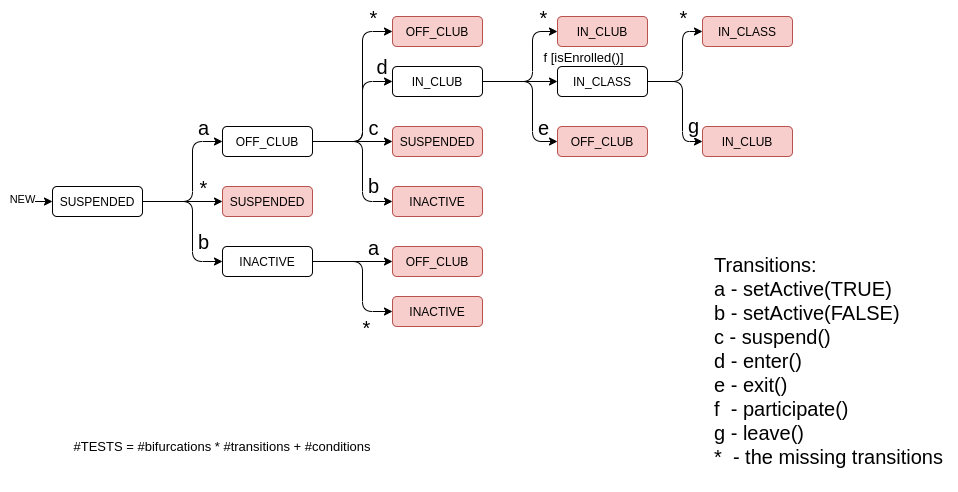

The diagram above was exported from draw.io. Its source (the exported page's mxGraphModel, read from the mxfile embedded in the PNG):
<mxGraphModel dx="1422" dy="775" grid="1" gridSize="10" guides="1" tooltips="1" connect="1" arrows="1" fold="1" page="1" pageScale="1" pageWidth="1169" pageHeight="827" math="0" shadow="0">
  <root>
    <mxCell id="ch7XpunlFATblbE80i5v-0" />
    <mxCell id="ch7XpunlFATblbE80i5v-1" parent="ch7XpunlFATblbE80i5v-0" />
    <mxCell id="zxF6GNNzQgNjEVR4lw51-0" value="SUSPENDED" style="rounded=1;whiteSpace=wrap;html=1;" vertex="1" parent="ch7XpunlFATblbE80i5v-1">
      <mxGeometry x="80" y="360" width="90" height="30" as="geometry" />
    </mxCell>
    <mxCell id="zxF6GNNzQgNjEVR4lw51-1" value="" style="endArrow=classic;html=1;entryX=0;entryY=0.5;entryDx=0;entryDy=0;" edge="1" parent="ch7XpunlFATblbE80i5v-1" target="zxF6GNNzQgNjEVR4lw51-0">
      <mxGeometry width="50" height="50" relative="1" as="geometry">
        <mxPoint x="40" y="375" as="sourcePoint" />
        <mxPoint x="90" y="350" as="targetPoint" />
      </mxGeometry>
    </mxCell>
    <mxCell id="zxF6GNNzQgNjEVR4lw51-2" value="NEW" style="edgeLabel;html=1;align=center;verticalAlign=middle;resizable=0;points=[];" vertex="1" connectable="0" parent="zxF6GNNzQgNjEVR4lw51-1">
      <mxGeometry x="-0.5333" y="3" relative="1" as="geometry">
        <mxPoint as="offset" />
      </mxGeometry>
    </mxCell>
    <mxCell id="Gaiev66iEgX79ncIMJl_-0" value="OFF_CLUB" style="rounded=1;whiteSpace=wrap;html=1;" vertex="1" parent="ch7XpunlFATblbE80i5v-1">
      <mxGeometry x="250" y="300" width="90" height="30" as="geometry" />
    </mxCell>
    <mxCell id="Gaiev66iEgX79ncIMJl_-1" value="INACTIVE" style="rounded=1;whiteSpace=wrap;html=1;" vertex="1" parent="ch7XpunlFATblbE80i5v-1">
      <mxGeometry x="250" y="420" width="90" height="30" as="geometry" />
    </mxCell>
    <mxCell id="Gaiev66iEgX79ncIMJl_-2" value="" style="endArrow=classic;html=1;exitX=1;exitY=0.5;exitDx=0;exitDy=0;entryX=0;entryY=0.5;entryDx=0;entryDy=0;" edge="1" parent="ch7XpunlFATblbE80i5v-1" source="zxF6GNNzQgNjEVR4lw51-0" target="Gaiev66iEgX79ncIMJl_-0">
      <mxGeometry width="50" height="50" relative="1" as="geometry">
        <mxPoint x="560" y="480" as="sourcePoint" />
        <mxPoint x="610" y="430" as="targetPoint" />
        <Array as="points">
          <mxPoint x="220" y="375" />
          <mxPoint x="220" y="315" />
        </Array>
      </mxGeometry>
    </mxCell>
    <mxCell id="Te0e-uafZWfObTdzPNrm-3" value="a" style="edgeLabel;html=1;align=center;verticalAlign=middle;resizable=0;points=[];fontSize=20;" vertex="1" connectable="0" parent="Gaiev66iEgX79ncIMJl_-2">
      <mxGeometry x="0.3571" y="1" relative="1" as="geometry">
        <mxPoint x="11" y="-30" as="offset" />
      </mxGeometry>
    </mxCell>
    <mxCell id="Gaiev66iEgX79ncIMJl_-3" value="" style="endArrow=classic;html=1;exitX=1;exitY=0.5;exitDx=0;exitDy=0;entryX=0;entryY=0.5;entryDx=0;entryDy=0;" edge="1" parent="ch7XpunlFATblbE80i5v-1" source="zxF6GNNzQgNjEVR4lw51-0" target="Gaiev66iEgX79ncIMJl_-1">
      <mxGeometry width="50" height="50" relative="1" as="geometry">
        <mxPoint x="560" y="480" as="sourcePoint" />
        <mxPoint x="610" y="430" as="targetPoint" />
        <Array as="points">
          <mxPoint x="220" y="375" />
          <mxPoint x="220" y="435" />
        </Array>
      </mxGeometry>
    </mxCell>
    <mxCell id="Te0e-uafZWfObTdzPNrm-4" value="b" style="edgeLabel;html=1;align=center;verticalAlign=middle;resizable=0;points=[];fontSize=20;" vertex="1" connectable="0" parent="Gaiev66iEgX79ncIMJl_-3">
      <mxGeometry x="0.3286" y="3" relative="1" as="geometry">
        <mxPoint x="7" y="-4" as="offset" />
      </mxGeometry>
    </mxCell>
    <mxCell id="Gaiev66iEgX79ncIMJl_-4" value="IN_CLUB" style="rounded=1;whiteSpace=wrap;html=1;" vertex="1" parent="ch7XpunlFATblbE80i5v-1">
      <mxGeometry x="420" y="240" width="90" height="30" as="geometry" />
    </mxCell>
    <mxCell id="3Zzo27G5hhX1mHMgInOa-0" value="SUSPENDED" style="rounded=1;whiteSpace=wrap;html=1;fillColor=#f8cecc;strokeColor=#b85450;" vertex="1" parent="ch7XpunlFATblbE80i5v-1">
      <mxGeometry x="420" y="300" width="90" height="30" as="geometry" />
    </mxCell>
    <mxCell id="3Zzo27G5hhX1mHMgInOa-1" value="INACTIVE" style="rounded=1;whiteSpace=wrap;html=1;fillColor=#f8cecc;strokeColor=#b85450;" vertex="1" parent="ch7XpunlFATblbE80i5v-1">
      <mxGeometry x="420" y="360" width="90" height="30" as="geometry" />
    </mxCell>
    <mxCell id="3Zzo27G5hhX1mHMgInOa-2" value="" style="endArrow=classic;html=1;exitX=1;exitY=0.5;exitDx=0;exitDy=0;entryX=0;entryY=0.5;entryDx=0;entryDy=0;" edge="1" parent="ch7XpunlFATblbE80i5v-1">
      <mxGeometry width="50" height="50" relative="1" as="geometry">
        <mxPoint x="340" y="315" as="sourcePoint" />
        <mxPoint x="420" y="255" as="targetPoint" />
        <Array as="points">
          <mxPoint x="390" y="315" />
          <mxPoint x="390" y="255" />
        </Array>
      </mxGeometry>
    </mxCell>
    <mxCell id="3Zzo27G5hhX1mHMgInOa-3" value="" style="endArrow=classic;html=1;exitX=1;exitY=0.5;exitDx=0;exitDy=0;entryX=0;entryY=0.5;entryDx=0;entryDy=0;" edge="1" parent="ch7XpunlFATblbE80i5v-1">
      <mxGeometry width="50" height="50" relative="1" as="geometry">
        <mxPoint x="340" y="315" as="sourcePoint" />
        <mxPoint x="420" y="375" as="targetPoint" />
        <Array as="points">
          <mxPoint x="390" y="315" />
          <mxPoint x="390" y="375" />
        </Array>
      </mxGeometry>
    </mxCell>
    <mxCell id="Te0e-uafZWfObTdzPNrm-8" value="b" style="edgeLabel;html=1;align=center;verticalAlign=middle;resizable=0;points=[];fontSize=20;" vertex="1" connectable="0" parent="3Zzo27G5hhX1mHMgInOa-3">
      <mxGeometry x="0.3286" y="-1" relative="1" as="geometry">
        <mxPoint x="11" as="offset" />
      </mxGeometry>
    </mxCell>
    <mxCell id="3Zzo27G5hhX1mHMgInOa-4" value="" style="endArrow=classic;html=1;exitX=1;exitY=0.5;exitDx=0;exitDy=0;entryX=0;entryY=0.5;entryDx=0;entryDy=0;" edge="1" parent="ch7XpunlFATblbE80i5v-1" source="Gaiev66iEgX79ncIMJl_-0" target="3Zzo27G5hhX1mHMgInOa-0">
      <mxGeometry width="50" height="50" relative="1" as="geometry">
        <mxPoint x="560" y="480" as="sourcePoint" />
        <mxPoint x="610" y="430" as="targetPoint" />
      </mxGeometry>
    </mxCell>
    <mxCell id="Te0e-uafZWfObTdzPNrm-7" value="c" style="edgeLabel;html=1;align=center;verticalAlign=middle;resizable=0;points=[];fontSize=20;" vertex="1" connectable="0" parent="3Zzo27G5hhX1mHMgInOa-4">
      <mxGeometry x="0.525" relative="1" as="geometry">
        <mxPoint x="-1" y="-15" as="offset" />
      </mxGeometry>
    </mxCell>
    <mxCell id="DOXdZTg8DcutWskjTXLz-0" value="OFF_CLUB" style="rounded=1;whiteSpace=wrap;html=1;fillColor=#f8cecc;strokeColor=#b85450;" vertex="1" parent="ch7XpunlFATblbE80i5v-1">
      <mxGeometry x="420" y="420" width="90" height="30" as="geometry" />
    </mxCell>
    <mxCell id="DOXdZTg8DcutWskjTXLz-1" value="" style="endArrow=classic;html=1;exitX=1;exitY=0.5;exitDx=0;exitDy=0;entryX=0;entryY=0.5;entryDx=0;entryDy=0;" edge="1" parent="ch7XpunlFATblbE80i5v-1" source="Gaiev66iEgX79ncIMJl_-1" target="DOXdZTg8DcutWskjTXLz-0">
      <mxGeometry width="50" height="50" relative="1" as="geometry">
        <mxPoint x="560" y="580" as="sourcePoint" />
        <mxPoint x="610" y="530" as="targetPoint" />
      </mxGeometry>
    </mxCell>
    <mxCell id="Te0e-uafZWfObTdzPNrm-11" value="a" style="edgeLabel;html=1;align=center;verticalAlign=middle;resizable=0;points=[];fontSize=20;" vertex="1" connectable="0" parent="DOXdZTg8DcutWskjTXLz-1">
      <mxGeometry x="0.475" relative="1" as="geometry">
        <mxPoint x="1" y="-15" as="offset" />
      </mxGeometry>
    </mxCell>
    <mxCell id="gL8Cny1pOL09OL4q7mKs-0" value="OFF_CLUB" style="rounded=1;whiteSpace=wrap;html=1;fillColor=#f8cecc;strokeColor=#b85450;" vertex="1" parent="ch7XpunlFATblbE80i5v-1">
      <mxGeometry x="420" y="190" width="90" height="30" as="geometry" />
    </mxCell>
    <mxCell id="gL8Cny1pOL09OL4q7mKs-1" value="" style="endArrow=classic;html=1;exitX=1;exitY=0.5;exitDx=0;exitDy=0;entryX=0;entryY=0.5;entryDx=0;entryDy=0;" edge="1" parent="ch7XpunlFATblbE80i5v-1" source="Gaiev66iEgX79ncIMJl_-0" target="gL8Cny1pOL09OL4q7mKs-0">
      <mxGeometry width="50" height="50" relative="1" as="geometry">
        <mxPoint x="560" y="580" as="sourcePoint" />
        <mxPoint x="610" y="530" as="targetPoint" />
        <Array as="points">
          <mxPoint x="390" y="315" />
          <mxPoint x="390" y="205" />
        </Array>
      </mxGeometry>
    </mxCell>
    <mxCell id="Te0e-uafZWfObTdzPNrm-6" value="*" style="edgeLabel;html=1;align=center;verticalAlign=middle;resizable=0;points=[];fontSize=20;" vertex="1" connectable="0" parent="gL8Cny1pOL09OL4q7mKs-1">
      <mxGeometry x="0.4316" y="1" relative="1" as="geometry">
        <mxPoint x="11" y="-39" as="offset" />
      </mxGeometry>
    </mxCell>
    <mxCell id="gL8Cny1pOL09OL4q7mKs-2" value="SUSPENDED" style="rounded=1;whiteSpace=wrap;html=1;fillColor=#f8cecc;strokeColor=#b85450;" vertex="1" parent="ch7XpunlFATblbE80i5v-1">
      <mxGeometry x="250" y="360" width="90" height="30" as="geometry" />
    </mxCell>
    <mxCell id="gL8Cny1pOL09OL4q7mKs-3" value="" style="endArrow=classic;html=1;exitX=1;exitY=0.5;exitDx=0;exitDy=0;entryX=0;entryY=0.5;entryDx=0;entryDy=0;" edge="1" parent="ch7XpunlFATblbE80i5v-1" source="zxF6GNNzQgNjEVR4lw51-0" target="gL8Cny1pOL09OL4q7mKs-2">
      <mxGeometry width="50" height="50" relative="1" as="geometry">
        <mxPoint x="560" y="580" as="sourcePoint" />
        <mxPoint x="610" y="530" as="targetPoint" />
      </mxGeometry>
    </mxCell>
    <mxCell id="Te0e-uafZWfObTdzPNrm-5" value="*" style="edgeLabel;html=1;align=center;verticalAlign=middle;resizable=0;points=[];fontSize=20;" vertex="1" connectable="0" parent="gL8Cny1pOL09OL4q7mKs-3">
      <mxGeometry x="0.4" relative="1" as="geometry">
        <mxPoint x="4" y="-15" as="offset" />
      </mxGeometry>
    </mxCell>
    <mxCell id="Kbd9qJepDWvYCGEVtzwi-0" value="INACTIVE" style="rounded=1;whiteSpace=wrap;html=1;fillColor=#f8cecc;strokeColor=#b85450;" vertex="1" parent="ch7XpunlFATblbE80i5v-1">
      <mxGeometry x="420" y="470" width="90" height="30" as="geometry" />
    </mxCell>
    <mxCell id="Kbd9qJepDWvYCGEVtzwi-1" value="" style="endArrow=classic;html=1;exitX=1;exitY=0.5;exitDx=0;exitDy=0;entryX=0;entryY=0.5;entryDx=0;entryDy=0;" edge="1" parent="ch7XpunlFATblbE80i5v-1" source="Gaiev66iEgX79ncIMJl_-1" target="Kbd9qJepDWvYCGEVtzwi-0">
      <mxGeometry width="50" height="50" relative="1" as="geometry">
        <mxPoint x="560" y="580" as="sourcePoint" />
        <mxPoint x="610" y="530" as="targetPoint" />
        <Array as="points">
          <mxPoint x="390" y="435" />
          <mxPoint x="390" y="485" />
        </Array>
      </mxGeometry>
    </mxCell>
    <mxCell id="Te0e-uafZWfObTdzPNrm-12" value="*" style="edgeLabel;html=1;align=center;verticalAlign=middle;resizable=0;points=[];fontSize=20;" vertex="1" connectable="0" parent="Kbd9qJepDWvYCGEVtzwi-1">
      <mxGeometry x="0.3231" y="3" relative="1" as="geometry">
        <mxPoint y="29" as="offset" />
      </mxGeometry>
    </mxCell>
    <mxCell id="kNS9NOoLGnAkk6fGD0gQ-0" value="IN_CLASS" style="rounded=1;whiteSpace=wrap;html=1;" vertex="1" parent="ch7XpunlFATblbE80i5v-1">
      <mxGeometry x="585" y="240" width="90" height="30" as="geometry" />
    </mxCell>
    <mxCell id="kNS9NOoLGnAkk6fGD0gQ-1" value="OFF_CLUB" style="rounded=1;whiteSpace=wrap;html=1;fillColor=#f8cecc;strokeColor=#b85450;" vertex="1" parent="ch7XpunlFATblbE80i5v-1">
      <mxGeometry x="585" y="300" width="90" height="30" as="geometry" />
    </mxCell>
    <mxCell id="kNS9NOoLGnAkk6fGD0gQ-2" value="" style="endArrow=classic;html=1;entryX=0;entryY=0.5;entryDx=0;entryDy=0;exitX=1;exitY=0.5;exitDx=0;exitDy=0;" edge="1" parent="ch7XpunlFATblbE80i5v-1" source="Gaiev66iEgX79ncIMJl_-4" target="kNS9NOoLGnAkk6fGD0gQ-0">
      <mxGeometry width="50" height="50" relative="1" as="geometry">
        <mxPoint x="560" y="580" as="sourcePoint" />
        <mxPoint x="610" y="530" as="targetPoint" />
      </mxGeometry>
    </mxCell>
    <mxCell id="Te0e-uafZWfObTdzPNrm-15" value="&lt;font style=&quot;font-size: 13px&quot;&gt;f&lt;/font&gt; [isEnrolled()]" style="edgeLabel;html=1;align=center;verticalAlign=middle;resizable=0;points=[];fontSize=13;" vertex="1" connectable="0" parent="kNS9NOoLGnAkk6fGD0gQ-2">
      <mxGeometry x="0.6" y="-1" relative="1" as="geometry">
        <mxPoint x="40" y="-26" as="offset" />
      </mxGeometry>
    </mxCell>
    <mxCell id="kNS9NOoLGnAkk6fGD0gQ-3" value="" style="endArrow=classic;html=1;exitX=1;exitY=0.5;exitDx=0;exitDy=0;entryX=0;entryY=0.5;entryDx=0;entryDy=0;" edge="1" parent="ch7XpunlFATblbE80i5v-1" source="Gaiev66iEgX79ncIMJl_-4" target="kNS9NOoLGnAkk6fGD0gQ-1">
      <mxGeometry width="50" height="50" relative="1" as="geometry">
        <mxPoint x="560" y="580" as="sourcePoint" />
        <mxPoint x="610" y="530" as="targetPoint" />
        <Array as="points">
          <mxPoint x="560" y="255" />
          <mxPoint x="560" y="315" />
        </Array>
      </mxGeometry>
    </mxCell>
    <mxCell id="Te0e-uafZWfObTdzPNrm-14" value="e" style="edgeLabel;html=1;align=center;verticalAlign=middle;resizable=0;points=[];fontSize=20;" vertex="1" connectable="0" parent="kNS9NOoLGnAkk6fGD0gQ-3">
      <mxGeometry x="0.3926" relative="1" as="geometry">
        <mxPoint x="10" y="1" as="offset" />
      </mxGeometry>
    </mxCell>
    <mxCell id="kNS9NOoLGnAkk6fGD0gQ-4" value="" style="endArrow=classic;html=1;entryX=0;entryY=0.5;entryDx=0;entryDy=0;exitX=1;exitY=0.5;exitDx=0;exitDy=0;" edge="1" parent="ch7XpunlFATblbE80i5v-1" source="Gaiev66iEgX79ncIMJl_-4" target="Kbd9qJepDWvYCGEVtzwi-2">
      <mxGeometry width="50" height="50" relative="1" as="geometry">
        <mxPoint x="560" y="580" as="sourcePoint" />
        <mxPoint x="610" y="530" as="targetPoint" />
        <Array as="points">
          <mxPoint x="560" y="255" />
          <mxPoint x="560" y="205" />
        </Array>
      </mxGeometry>
    </mxCell>
    <mxCell id="Te0e-uafZWfObTdzPNrm-13" value="*" style="edgeLabel;html=1;align=center;verticalAlign=middle;resizable=0;points=[];fontSize=20;" vertex="1" connectable="0" parent="kNS9NOoLGnAkk6fGD0gQ-4">
      <mxGeometry x="0.44" y="1" relative="1" as="geometry">
        <mxPoint x="11" y="-25" as="offset" />
      </mxGeometry>
    </mxCell>
    <mxCell id="l5-_Sull7oo0PR-nbc9D-0" value="IN_CLASS" style="rounded=1;whiteSpace=wrap;html=1;fillColor=#f8cecc;strokeColor=#b85450;" vertex="1" parent="ch7XpunlFATblbE80i5v-1">
      <mxGeometry x="730" y="190" width="90" height="30" as="geometry" />
    </mxCell>
    <mxCell id="l5-_Sull7oo0PR-nbc9D-1" value="IN_CLUB" style="rounded=1;whiteSpace=wrap;html=1;fillColor=#f8cecc;strokeColor=#b85450;" vertex="1" parent="ch7XpunlFATblbE80i5v-1">
      <mxGeometry x="730" y="300" width="90" height="30" as="geometry" />
    </mxCell>
    <mxCell id="Te0e-uafZWfObTdzPNrm-0" value="" style="endArrow=classic;html=1;exitX=1;exitY=0.5;exitDx=0;exitDy=0;entryX=0;entryY=0.5;entryDx=0;entryDy=0;" edge="1" parent="ch7XpunlFATblbE80i5v-1" source="kNS9NOoLGnAkk6fGD0gQ-0" target="l5-_Sull7oo0PR-nbc9D-1">
      <mxGeometry width="50" height="50" relative="1" as="geometry">
        <mxPoint x="560" y="580" as="sourcePoint" />
        <mxPoint x="610" y="530" as="targetPoint" />
        <Array as="points">
          <mxPoint x="710" y="255" />
          <mxPoint x="710" y="315" />
        </Array>
      </mxGeometry>
    </mxCell>
    <mxCell id="Te0e-uafZWfObTdzPNrm-17" value="&lt;font style=&quot;font-size: 20px&quot;&gt;g&lt;/font&gt;" style="edgeLabel;html=1;align=center;verticalAlign=middle;resizable=0;points=[];fontSize=13;" vertex="1" connectable="0" parent="Te0e-uafZWfObTdzPNrm-0">
      <mxGeometry x="0.3565" y="3" relative="1" as="geometry">
        <mxPoint x="7" as="offset" />
      </mxGeometry>
    </mxCell>
    <mxCell id="Te0e-uafZWfObTdzPNrm-1" value="" style="endArrow=classic;html=1;entryX=0;entryY=0.5;entryDx=0;entryDy=0;exitX=1;exitY=0.5;exitDx=0;exitDy=0;" edge="1" parent="ch7XpunlFATblbE80i5v-1" source="kNS9NOoLGnAkk6fGD0gQ-0" target="l5-_Sull7oo0PR-nbc9D-0">
      <mxGeometry width="50" height="50" relative="1" as="geometry">
        <mxPoint x="560" y="580" as="sourcePoint" />
        <mxPoint x="610" y="530" as="targetPoint" />
        <Array as="points">
          <mxPoint x="710" y="255" />
          <mxPoint x="710" y="205" />
        </Array>
      </mxGeometry>
    </mxCell>
    <mxCell id="Te0e-uafZWfObTdzPNrm-16" value="*" style="edgeLabel;html=1;align=center;verticalAlign=middle;resizable=0;points=[];fontSize=20;" vertex="1" connectable="0" parent="Te0e-uafZWfObTdzPNrm-1">
      <mxGeometry x="0.3524" relative="1" as="geometry">
        <mxPoint y="-29" as="offset" />
      </mxGeometry>
    </mxCell>
    <mxCell id="Te0e-uafZWfObTdzPNrm-2" value="Transitions:&lt;br style=&quot;font-size: 20px&quot;&gt;a - setActive(TRUE)&lt;br style=&quot;font-size: 20px&quot;&gt;b - setActive(FALSE)&lt;br style=&quot;font-size: 20px&quot;&gt;c - suspend()&lt;br style=&quot;font-size: 20px&quot;&gt;d - enter()&lt;br style=&quot;font-size: 20px&quot;&gt;e - exit()&lt;br style=&quot;font-size: 20px&quot;&gt;f&amp;nbsp; - participate()&lt;br style=&quot;font-size: 20px&quot;&gt;g - leave()&lt;br&gt;*&amp;nbsp; - the missing transitions" style="text;strokeColor=none;fillColor=none;align=left;verticalAlign=top;rounded=0;labelBorderColor=none;html=1;fontSize=20;" vertex="1" parent="ch7XpunlFATblbE80i5v-1">
      <mxGeometry x="740" y="420" width="240" height="240" as="geometry" />
    </mxCell>
    <mxCell id="Te0e-uafZWfObTdzPNrm-9" value="d" style="text;html=1;strokeColor=none;fillColor=none;align=center;verticalAlign=middle;whiteSpace=wrap;rounded=0;fontSize=20;" vertex="1" parent="ch7XpunlFATblbE80i5v-1">
      <mxGeometry x="390" y="230" width="40" height="20" as="geometry" />
    </mxCell>
    <mxCell id="Kbd9qJepDWvYCGEVtzwi-2" value="IN_CLUB" style="rounded=1;whiteSpace=wrap;html=1;fillColor=#f8cecc;strokeColor=#b85450;" vertex="1" parent="ch7XpunlFATblbE80i5v-1">
      <mxGeometry x="585" y="190" width="90" height="30" as="geometry" />
    </mxCell>
    <mxCell id="Te0e-uafZWfObTdzPNrm-19" value="#TESTS = #bifurcations * #transitions + #conditions" style="text;html=1;strokeColor=none;fillColor=none;align=center;verticalAlign=middle;whiteSpace=wrap;rounded=0;fontSize=13;" vertex="1" parent="ch7XpunlFATblbE80i5v-1">
      <mxGeometry x="70" y="580" width="360" height="80" as="geometry" />
    </mxCell>
  </root>
</mxGraphModel>